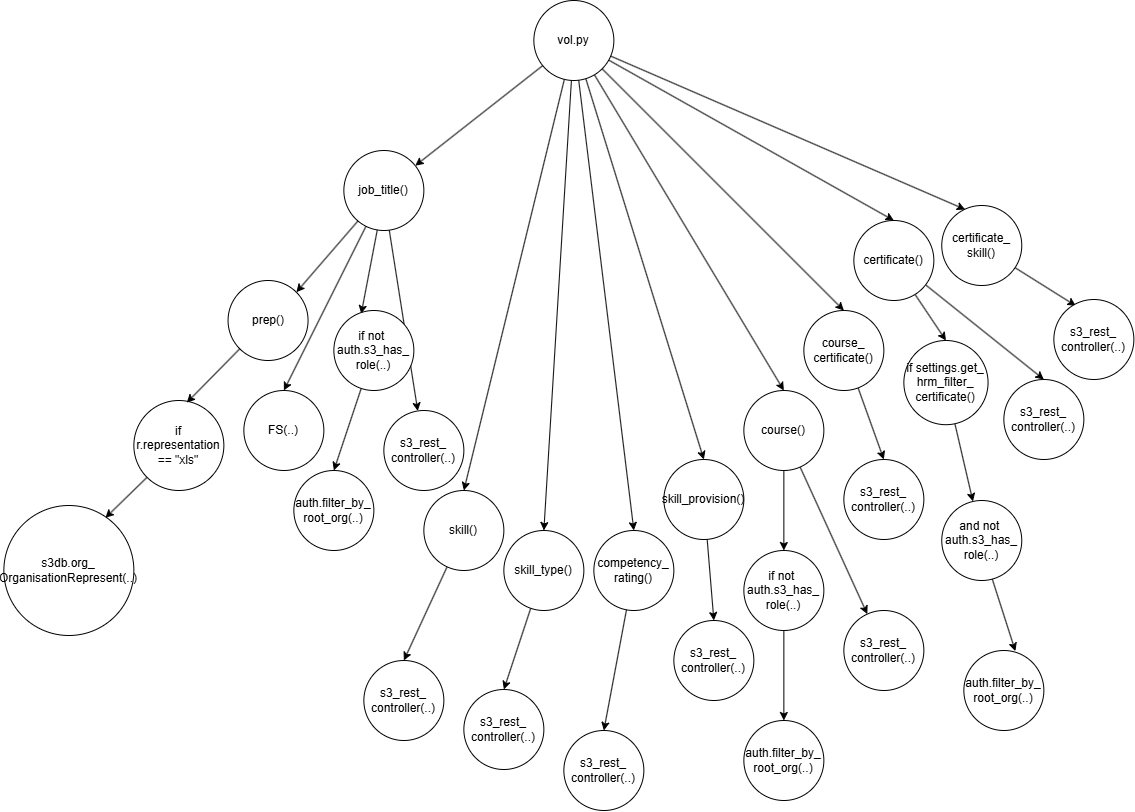

The diagram above was exported from draw.io. Its source (the exported page's mxGraphModel, read from the mxfile embedded in the PNG):
<mxGraphModel dx="2802" dy="3585" grid="1" gridSize="10" guides="1" tooltips="1" connect="1" arrows="1" fold="1" page="1" pageScale="1" pageWidth="827" pageHeight="1169" math="0" shadow="0">
  <root>
    <mxCell id="0" />
    <mxCell id="1" parent="0" />
    <mxCell id="2" style="rounded=0;orthogonalLoop=1;jettySize=auto;html=1;entryX=1;entryY=0;entryDx=0;entryDy=0;" edge="1" source="5" target="6" parent="1">
      <mxGeometry relative="1" as="geometry" />
    </mxCell>
    <mxCell id="3" style="rounded=0;orthogonalLoop=1;jettySize=auto;html=1;entryX=0.5;entryY=0;entryDx=0;entryDy=0;" edge="1" source="5" target="8" parent="1">
      <mxGeometry relative="1" as="geometry" />
    </mxCell>
    <mxCell id="4" style="rounded=0;orthogonalLoop=1;jettySize=auto;html=1;" edge="1" source="5" target="14" parent="1">
      <mxGeometry relative="1" as="geometry" />
    </mxCell>
    <mxCell id="5" value="job_title()" style="ellipse;whiteSpace=wrap;html=1;aspect=fixed;" vertex="1" parent="1">
      <mxGeometry x="1399.3600000000001" y="820" width="80" height="80" as="geometry" />
    </mxCell>
    <mxCell id="6" value="prep()" style="ellipse;whiteSpace=wrap;html=1;aspect=fixed;" vertex="1" parent="1">
      <mxGeometry x="1283.5500000000002" y="950" width="80" height="80" as="geometry" />
    </mxCell>
    <mxCell id="7" value="if r.representation&lt;div&gt;== &quot;xls&quot;&lt;/div&gt;" style="ellipse;whiteSpace=wrap;html=1;aspect=fixed;" vertex="1" parent="1">
      <mxGeometry x="1189.3600000000001" y="1070" width="90" height="90" as="geometry" />
    </mxCell>
    <mxCell id="8" value="FS(..)" style="ellipse;whiteSpace=wrap;html=1;aspect=fixed;" vertex="1" parent="1">
      <mxGeometry x="1299.3600000000001" y="1060" width="80" height="80" as="geometry" />
    </mxCell>
    <mxCell id="9" style="rounded=0;orthogonalLoop=1;jettySize=auto;html=1;entryX=0.5;entryY=0;entryDx=0;entryDy=0;" edge="1" source="10" target="11" parent="1">
      <mxGeometry relative="1" as="geometry" />
    </mxCell>
    <mxCell id="10" value="if not&amp;nbsp;&lt;div&gt;auth.s3_has_&lt;/div&gt;&lt;div&gt;role(..)&lt;/div&gt;" style="ellipse;whiteSpace=wrap;html=1;aspect=fixed;" vertex="1" parent="1">
      <mxGeometry x="1389.3600000000001" y="980" width="80" height="80" as="geometry" />
    </mxCell>
    <mxCell id="11" value="auth.filter_by_&lt;div&gt;root_org(..)&lt;/div&gt;" style="ellipse;whiteSpace=wrap;html=1;aspect=fixed;" vertex="1" parent="1">
      <mxGeometry x="1349.3600000000001" y="1140" width="80" height="80" as="geometry" />
    </mxCell>
    <mxCell id="12" style="rounded=0;orthogonalLoop=1;jettySize=auto;html=1;entryX=0.588;entryY=0.024;entryDx=0;entryDy=0;entryPerimeter=0;" edge="1" source="6" target="7" parent="1">
      <mxGeometry relative="1" as="geometry" />
    </mxCell>
    <mxCell id="13" style="rounded=0;orthogonalLoop=1;jettySize=auto;html=1;entryX=0.342;entryY=0.04;entryDx=0;entryDy=0;entryPerimeter=0;" edge="1" source="5" target="10" parent="1">
      <mxGeometry relative="1" as="geometry" />
    </mxCell>
    <mxCell id="14" value="s3_rest_&lt;div&gt;controller(..)&lt;/div&gt;" style="ellipse;whiteSpace=wrap;html=1;aspect=fixed;" vertex="1" parent="1">
      <mxGeometry x="1439.3600000000001" y="1080" width="80" height="80" as="geometry" />
    </mxCell>
    <mxCell id="15" style="rounded=0;orthogonalLoop=1;jettySize=auto;html=1;entryX=0.5;entryY=0;entryDx=0;entryDy=0;" edge="1" source="16" target="17" parent="1">
      <mxGeometry relative="1" as="geometry" />
    </mxCell>
    <mxCell id="16" value="skill()" style="ellipse;whiteSpace=wrap;html=1;aspect=fixed;" vertex="1" parent="1">
      <mxGeometry x="1479.3600000000001" y="1160" width="80" height="80" as="geometry" />
    </mxCell>
    <mxCell id="17" value="s3_rest_&lt;div&gt;controller(..)&lt;/div&gt;" style="ellipse;whiteSpace=wrap;html=1;aspect=fixed;" vertex="1" parent="1">
      <mxGeometry x="1419.3600000000001" y="1330" width="80" height="80" as="geometry" />
    </mxCell>
    <mxCell id="18" style="rounded=0;orthogonalLoop=1;jettySize=auto;html=1;entryX=0.5;entryY=0;entryDx=0;entryDy=0;" edge="1" source="19" target="20" parent="1">
      <mxGeometry relative="1" as="geometry" />
    </mxCell>
    <mxCell id="19" value="skill_type()" style="ellipse;whiteSpace=wrap;html=1;aspect=fixed;" vertex="1" parent="1">
      <mxGeometry x="1559.3600000000001" y="1200" width="80" height="80" as="geometry" />
    </mxCell>
    <mxCell id="20" value="s3_rest_&lt;div&gt;controller(..)&lt;/div&gt;" style="ellipse;whiteSpace=wrap;html=1;aspect=fixed;" vertex="1" parent="1">
      <mxGeometry x="1519.3600000000001" y="1359" width="80" height="80" as="geometry" />
    </mxCell>
    <mxCell id="21" style="rounded=0;orthogonalLoop=1;jettySize=auto;html=1;entryX=0.5;entryY=0;entryDx=0;entryDy=0;" edge="1" source="22" target="23" parent="1">
      <mxGeometry relative="1" as="geometry" />
    </mxCell>
    <mxCell id="22" value="competency_&lt;div&gt;rating()&lt;/div&gt;" style="ellipse;whiteSpace=wrap;html=1;aspect=fixed;" vertex="1" parent="1">
      <mxGeometry x="1649.3600000000001" y="1200" width="80" height="80" as="geometry" />
    </mxCell>
    <mxCell id="23" value="s3_rest_&lt;div&gt;controller(..)&lt;/div&gt;" style="ellipse;whiteSpace=wrap;html=1;aspect=fixed;" vertex="1" parent="1">
      <mxGeometry x="1619.3600000000001" y="1400" width="80" height="80" as="geometry" />
    </mxCell>
    <mxCell id="24" style="rounded=0;orthogonalLoop=1;jettySize=auto;html=1;entryX=0.5;entryY=0;entryDx=0;entryDy=0;" edge="1" source="25" target="26" parent="1">
      <mxGeometry relative="1" as="geometry" />
    </mxCell>
    <mxCell id="25" value="skill_provision()" style="ellipse;whiteSpace=wrap;html=1;aspect=fixed;" vertex="1" parent="1">
      <mxGeometry x="1719.3600000000001" y="1129" width="80" height="80" as="geometry" />
    </mxCell>
    <mxCell id="26" value="s3_rest_&lt;div&gt;controller(..)&lt;/div&gt;" style="ellipse;whiteSpace=wrap;html=1;aspect=fixed;" vertex="1" parent="1">
      <mxGeometry x="1729.3600000000001" y="1290" width="80" height="80" as="geometry" />
    </mxCell>
    <mxCell id="27" style="rounded=0;orthogonalLoop=1;jettySize=auto;html=1;entryX=0.5;entryY=0;entryDx=0;entryDy=0;" edge="1" source="29" target="32" parent="1">
      <mxGeometry relative="1" as="geometry" />
    </mxCell>
    <mxCell id="28" style="rounded=0;orthogonalLoop=1;jettySize=auto;html=1;" edge="1" source="29" target="30" parent="1">
      <mxGeometry relative="1" as="geometry" />
    </mxCell>
    <mxCell id="29" value="course()" style="ellipse;whiteSpace=wrap;html=1;aspect=fixed;" vertex="1" parent="1">
      <mxGeometry x="1799.3600000000001" y="1060" width="80" height="80" as="geometry" />
    </mxCell>
    <mxCell id="30" value="s3_rest_&lt;div&gt;controller(..)&lt;/div&gt;" style="ellipse;whiteSpace=wrap;html=1;aspect=fixed;" vertex="1" parent="1">
      <mxGeometry x="1899.3600000000001" y="1280" width="80" height="80" as="geometry" />
    </mxCell>
    <mxCell id="31" style="rounded=0;orthogonalLoop=1;jettySize=auto;html=1;entryX=0.5;entryY=0;entryDx=0;entryDy=0;" edge="1" source="32" target="33" parent="1">
      <mxGeometry relative="1" as="geometry" />
    </mxCell>
    <mxCell id="32" value="if not&amp;nbsp;&lt;div&gt;auth.s3_has_&lt;/div&gt;&lt;div&gt;role(..)&lt;/div&gt;" style="ellipse;whiteSpace=wrap;html=1;aspect=fixed;" vertex="1" parent="1">
      <mxGeometry x="1799.3600000000001" y="1220" width="80" height="80" as="geometry" />
    </mxCell>
    <mxCell id="33" value="auth.filter_by_&lt;div&gt;root_org(..)&lt;/div&gt;" style="ellipse;whiteSpace=wrap;html=1;aspect=fixed;" vertex="1" parent="1">
      <mxGeometry x="1799.3600000000001" y="1390" width="80" height="80" as="geometry" />
    </mxCell>
    <mxCell id="34" style="rounded=0;orthogonalLoop=1;jettySize=auto;html=1;entryX=0.5;entryY=0;entryDx=0;entryDy=0;" edge="1" source="35" target="36" parent="1">
      <mxGeometry relative="1" as="geometry" />
    </mxCell>
    <mxCell id="35" value="course_&lt;div&gt;certificate()&lt;/div&gt;" style="ellipse;whiteSpace=wrap;html=1;aspect=fixed;" vertex="1" parent="1">
      <mxGeometry x="1859.3600000000001" y="980" width="80" height="80" as="geometry" />
    </mxCell>
    <mxCell id="36" value="s3_rest_&lt;div&gt;controller(..)&lt;/div&gt;" style="ellipse;whiteSpace=wrap;html=1;aspect=fixed;" vertex="1" parent="1">
      <mxGeometry x="1899.3600000000001" y="1129" width="80" height="80" as="geometry" />
    </mxCell>
    <mxCell id="37" style="rounded=0;orthogonalLoop=1;jettySize=auto;html=1;entryX=0.5;entryY=0;entryDx=0;entryDy=0;" edge="1" source="39" target="41" parent="1">
      <mxGeometry relative="1" as="geometry" />
    </mxCell>
    <mxCell id="38" style="rounded=0;orthogonalLoop=1;jettySize=auto;html=1;entryX=0.5;entryY=0;entryDx=0;entryDy=0;" edge="1" source="39" target="45" parent="1">
      <mxGeometry relative="1" as="geometry" />
    </mxCell>
    <mxCell id="39" value="certificate()" style="ellipse;whiteSpace=wrap;html=1;aspect=fixed;" vertex="1" parent="1">
      <mxGeometry x="1909.3600000000001" y="890" width="80" height="80" as="geometry" />
    </mxCell>
    <mxCell id="40" style="rounded=0;orthogonalLoop=1;jettySize=auto;html=1;" edge="1" source="41" target="42" parent="1">
      <mxGeometry relative="1" as="geometry" />
    </mxCell>
    <mxCell id="41" value="if settings.get_&lt;div&gt;hrm_filter_&lt;/div&gt;&lt;div&gt;certificate()&lt;/div&gt;" style="ellipse;whiteSpace=wrap;html=1;aspect=fixed;" vertex="1" parent="1">
      <mxGeometry x="1959.3600000000001" y="1010" width="84.19" height="84.19" as="geometry" />
    </mxCell>
    <mxCell id="42" value="and not&amp;nbsp;&lt;div&gt;auth.s3_has_&lt;/div&gt;&lt;div&gt;role(..)&lt;/div&gt;" style="ellipse;whiteSpace=wrap;html=1;aspect=fixed;" vertex="1" parent="1">
      <mxGeometry x="1997.2600000000002" y="1170" width="80" height="80" as="geometry" />
    </mxCell>
    <mxCell id="43" value="auth.filter_by_&lt;div&gt;root_org(..)&lt;/div&gt;" style="ellipse;whiteSpace=wrap;html=1;aspect=fixed;" vertex="1" parent="1">
      <mxGeometry x="2019.3600000000001" y="1320" width="80" height="80" as="geometry" />
    </mxCell>
    <mxCell id="44" style="rounded=0;orthogonalLoop=1;jettySize=auto;html=1;entryX=0.644;entryY=0.008;entryDx=0;entryDy=0;entryPerimeter=0;" edge="1" source="42" target="43" parent="1">
      <mxGeometry relative="1" as="geometry" />
    </mxCell>
    <mxCell id="45" value="s3_rest_&lt;div&gt;controller(..)&lt;/div&gt;" style="ellipse;whiteSpace=wrap;html=1;aspect=fixed;" vertex="1" parent="1">
      <mxGeometry x="2059.36" y="1049" width="80" height="80" as="geometry" />
    </mxCell>
    <mxCell id="46" style="rounded=0;orthogonalLoop=1;jettySize=auto;html=1;entryX=0.275;entryY=0.079;entryDx=0;entryDy=0;entryPerimeter=0;" edge="1" source="47" target="48" parent="1">
      <mxGeometry relative="1" as="geometry" />
    </mxCell>
    <mxCell id="47" value="certificate_&lt;div&gt;skill()&lt;/div&gt;" style="ellipse;whiteSpace=wrap;html=1;aspect=fixed;" vertex="1" parent="1">
      <mxGeometry x="1997.2600000000002" y="874.9999999999999" width="80" height="80" as="geometry" />
    </mxCell>
    <mxCell id="48" value="s3_rest_&lt;div&gt;controller(..)&lt;/div&gt;" style="ellipse;whiteSpace=wrap;html=1;aspect=fixed;" vertex="1" parent="1">
      <mxGeometry x="2109.36" y="968.9999999999998" width="80" height="80" as="geometry" />
    </mxCell>
    <mxCell id="49" value="s3db.org_&lt;div&gt;OrganisationRepresent(..)&lt;/div&gt;" style="ellipse;whiteSpace=wrap;html=1;aspect=fixed;" vertex="1" parent="1">
      <mxGeometry x="1059.3600000000001" y="1175" width="130" height="130" as="geometry" />
    </mxCell>
    <mxCell id="50" style="rounded=0;orthogonalLoop=1;jettySize=auto;html=1;entryX=0.781;entryY=0.095;entryDx=0;entryDy=0;entryPerimeter=0;" edge="1" source="7" target="49" parent="1">
      <mxGeometry relative="1" as="geometry" />
    </mxCell>
    <mxCell id="51" style="rounded=0;orthogonalLoop=1;jettySize=auto;html=1;" edge="1" source="60" target="5" parent="1">
      <mxGeometry relative="1" as="geometry" />
    </mxCell>
    <mxCell id="52" style="rounded=0;orthogonalLoop=1;jettySize=auto;html=1;entryX=0.5;entryY=0;entryDx=0;entryDy=0;" edge="1" source="60" target="16" parent="1">
      <mxGeometry relative="1" as="geometry" />
    </mxCell>
    <mxCell id="53" style="rounded=0;orthogonalLoop=1;jettySize=auto;html=1;entryX=0.5;entryY=0;entryDx=0;entryDy=0;" edge="1" source="60" target="19" parent="1">
      <mxGeometry relative="1" as="geometry" />
    </mxCell>
    <mxCell id="54" style="rounded=0;orthogonalLoop=1;jettySize=auto;html=1;entryX=0.5;entryY=0;entryDx=0;entryDy=0;" edge="1" source="60" target="22" parent="1">
      <mxGeometry relative="1" as="geometry" />
    </mxCell>
    <mxCell id="55" style="rounded=0;orthogonalLoop=1;jettySize=auto;html=1;entryX=0.5;entryY=0;entryDx=0;entryDy=0;" edge="1" source="60" target="25" parent="1">
      <mxGeometry relative="1" as="geometry" />
    </mxCell>
    <mxCell id="56" style="rounded=0;orthogonalLoop=1;jettySize=auto;html=1;entryX=0.5;entryY=0;entryDx=0;entryDy=0;" edge="1" source="60" target="29" parent="1">
      <mxGeometry relative="1" as="geometry" />
    </mxCell>
    <mxCell id="57" style="rounded=0;orthogonalLoop=1;jettySize=auto;html=1;entryX=0.5;entryY=0;entryDx=0;entryDy=0;" edge="1" source="60" target="35" parent="1">
      <mxGeometry relative="1" as="geometry" />
    </mxCell>
    <mxCell id="58" style="rounded=0;orthogonalLoop=1;jettySize=auto;html=1;entryX=0.5;entryY=0;entryDx=0;entryDy=0;" edge="1" source="60" target="39" parent="1">
      <mxGeometry relative="1" as="geometry" />
    </mxCell>
    <mxCell id="59" style="rounded=0;orthogonalLoop=1;jettySize=auto;html=1;entryX=0.293;entryY=0.05;entryDx=0;entryDy=0;entryPerimeter=0;" edge="1" source="60" target="47" parent="1">
      <mxGeometry relative="1" as="geometry" />
    </mxCell>
    <mxCell id="60" value="vol.py" style="ellipse;whiteSpace=wrap;html=1;aspect=fixed;" vertex="1" parent="1">
      <mxGeometry x="1589.3600000000001" y="670" width="80" height="80" as="geometry" />
    </mxCell>
  </root>
</mxGraphModel>